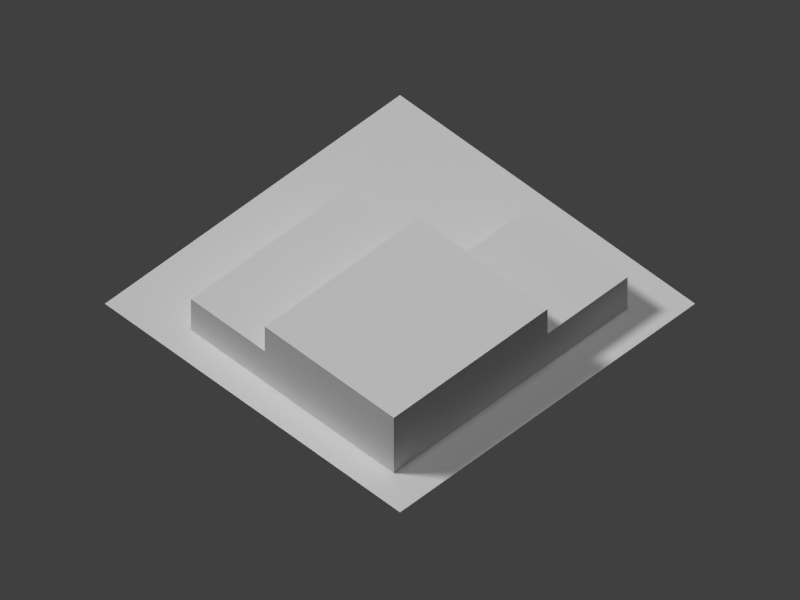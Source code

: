 # Source: firestation.blend  (saved by Blender 2.69.0; exported with 4.5.12 LTS)
import bpy
from mathutils import Matrix  # noqa: F401  (used for matrix-valued properties, if any)

bpy.ops.wm.read_factory_settings(use_empty=True)
scene = bpy.context.scene
scene.name = 'Scene'

# ---- collections
col_collection_1 = bpy.data.collections.new('Collection 1'); scene.collection.children.link(col_collection_1)

# ---- materials (node trees are filled in below, after node groups)
mat_material = bpy.data.materials.new('Material')
mat_material.alpha_threshold = 0.0
mat_material.use_transparent_shadow = False
mat_material.roughness = 0.5
mat_material.line_color = (0.0, 0.0, 0.0, 1.0)
mat_bldg2_mat = bpy.data.materials.new('Bldg2_Mat')
mat_bldg2_mat.alpha_threshold = 0.0
mat_bldg2_mat.use_transparent_shadow = False
mat_bldg2_mat.roughness = 0.5
mat_bldg2_mat.line_color = (0.0, 0.0, 0.0, 1.0)

# ---- material node trees

# ---- world
world_world = bpy.data.worlds.new('World'); scene.world = world_world
world_world.color = (0.05088, 0.05088, 0.05088)
world_world.use_sun_shadow = False
world_world.sun_shadow_jitter_overblur = 0.0
world_world.cycles.sampling_method = 'MANUAL'
world_world.cycles.sample_map_resolution = 256

# ---- cameras
cam_camera = bpy.data.cameras.new('Camera')
cam_camera.type = 'ORTHO'
cam_camera.clip_end = 200.0
cam_camera.lens = 35.0
cam_camera.sensor_width = 32.0
cam_camera.sensor_height = 18.0
cam_camera.ortho_scale = 92.0
cam_camera.display_size = 0.1
cam_camera.dof.focus_distance = 0.0
cam_camera.dof.aperture_fstop = 128.0

# ---- lights
light_lamp_001 = bpy.data.lights.new('Lamp.001', 'SUN')
light_lamp_001.transmission_factor = 0.0
light_lamp_001.cutoff_distance = 30.0
light_lamp_001.angle = 0.1993
light_lamp_001.energy = 1.0
light_lamp_001.shadow_buffer_clip_start = 1.001
light_lamp_001.shadow_soft_size = 0.1
light_lamp_001.shadow_cascade_max_distance = 1000.0
light_lamp_001.cycles.use_multiple_importance_sampling = False
light_hemi = bpy.data.lights.new('Hemi', 'SUN')
light_hemi.transmission_factor = 0.0
light_hemi.angle = 0.1993
light_hemi.energy = 0.5
light_hemi.shadow_buffer_clip_start = 0.5
light_hemi.shadow_soft_size = 0.1
light_hemi.shadow_cascade_max_distance = 1000.0
light_hemi.cycles.use_multiple_importance_sampling = False
light_lamp = bpy.data.lights.new('Lamp', 'SUN')
light_lamp.transmission_factor = 0.0
light_lamp.cutoff_distance = 30.0
light_lamp.angle = 0.1993
light_lamp.energy = 1.5
light_lamp.shadow_buffer_clip_start = 1.001
light_lamp.shadow_soft_size = 0.1
light_lamp.shadow_cascade_max_distance = 1000.0
light_lamp.cycles.use_multiple_importance_sampling = False

# ---- meshes
me_plane = bpy.data.meshes.new('Plane')
me_plane.from_pydata([(24.0, -24.0, 0.0), (-24.0, -24.0, 0.0), (24.0, 24.0, 0.0), (-24.0, 24.0, 0.0)], [], [(1, 0, 2, 3)])
_uv = me_plane.uv_layers.new(name='UVMap')
_uv.uv.foreach_set('vector', [9.998e-05, 0.0001001, 0.9999, 9.998e-05, 0.9999, 0.9999, 0.0001001, 0.9999])
me_plane.materials.append(mat_material)
me_plane.use_remesh_preserve_volume = False
me_plane.use_remesh_preserve_attributes = False
me_plane.use_mirror_vertex_groups = False
me_plane.update()
me_cube = bpy.data.meshes.new('Cube')
me_cube.from_pydata([(-2.906, -5.055, 0.0), (-18.9, -5.353, -1.192e-07), (-3.372, 19.94, 0.0), (-2.906, -5.055, 5.0), (-3.372, 19.94, 5.0), (-19.37, 19.64, -1.192e-07), (-18.9, -5.353, 5.0), (14.09, -4.738, 0.0), (13.63, 20.26, 0.0), (14.09, -4.738, 5.0), (13.63, 20.26, 5.0), (-2.664, -18.05, 0.0), (-18.66, -18.35, -1.192e-07), (-2.664, -18.05, 5.0), (-18.66, -18.35, 5.0), (-2.906, -5.055, 9.0), (-3.372, 19.94, 9.0), (-18.9, -5.353, 9.0), (-19.37, 19.64, 9.0), (2.093, -4.962, 5.0), (1.627, 20.03, 5.0), (2.093, -4.962, 9.0), (1.627, 20.03, 9.0)], [], [(4, 3, 9, 10), (6, 17, 18, 5, 1), (0, 3, 13, 11), (2, 8, 7, 0), (4, 10, 8, 2), (8, 10, 9, 7), (12, 11, 13, 14), (6, 1, 12, 14), (3, 6, 14, 13), (6, 3, 15, 17), (15, 3, 19, 21), (5, 18, 16, 4, 2), (0, 11, 12, 1, 5, 2), (0, 7, 9, 3), (19, 20, 22, 21), (3, 4, 20, 19), (4, 16, 22, 20), (15, 21, 22, 16, 18, 17)])
_uv = me_cube.uv_layers.new(name='UVMap')
_uv.uv.foreach_set('vector', [0.8146, -0.2381, 0.9366, -0.2381, 0.9366, 0.5714, 0.8146, 0.5714, 0.122, 0.2381, 0.122, 0.4286, 0.0, 0.4286, 0.0, 0.0, 0.122, 0.0, 0.3268, 0.0, 0.3268, 0.2381, 0.2634, 0.2381, 0.2634, 0.0, 0.0, 0.0, 0.0, 0.0, 0.0, 0.0, 0.0, 0.0, 0.6146, 0.2381, 0.5317, 0.2381, 0.5317, 0.0, 0.6146, 0.0, 0.5317, 0.0, 0.5317, 0.2381, 0.4098, 0.2381, 0.4098, 0.0, 0.1854, 0.0, 0.2634, 0.0, 0.2634, 0.2381, 0.1854, 0.2381, 0.122, 0.2381, 0.122, 0.0, 0.1854, 0.0, 0.1854, 0.2381, 0.9366, 0.7619, 0.9366, 0.0, 1.0, 0.0, 1.0, 0.7619, 0.1854, 0.2381, 0.2634, 0.2381, 0.2634, 0.4286, 0.1854, 0.4286, 0.3268, 0.4286, 0.3268, 0.2381, 0.3512, 0.2381, 0.3512, 0.4286, 0.6927, 0.0, 0.6927, 0.4286, 0.6146, 0.4286, 0.6146, 0.2381, 0.6146, 0.0, 0.0, 0.0, 0.0, 0.0, 0.0, 0.0, 0.0, 0.0, 0.0, 0.0, 0.0, 0.0, 0.3268, 0.0, 0.4098, 0.0, 0.4098, 0.2381, 0.3268, 0.2381, 0.4098, 0.2381, 0.5317, 0.2381, 0.5317, 0.4286, 0.4098, 0.4286, 0.9353, -0.01725, 0.8188, -0.01725, 0.8188, -0.01725, 0.9353, -0.01725, 0.6146, 0.2381, 0.6146, 0.4286, 0.5902, 0.4286, 0.5902, 0.2381, 0.8146, 0.7619, 0.8146, 1.0, 0.6927, 1.0, 0.6927, 0.7619, 0.6927, 0.0, 0.8146, 0.0])
me_cube.materials.append(mat_bldg2_mat)
me_cube.use_remesh_preserve_volume = False
me_cube.use_remesh_preserve_attributes = False
me_cube.use_mirror_vertex_groups = False
me_cube.update()

# ---- objects
ob_fakesun = bpy.data.objects.new('FakeSun', light_lamp_001)
ob_hemi = bpy.data.objects.new('Hemi', light_hemi)
ob_plane = bpy.data.objects.new('Plane', me_plane)
ob_cube = bpy.data.objects.new('Cube', me_cube)
ob_lamp = bpy.data.objects.new('Lamp', light_lamp)
ob_camera = bpy.data.objects.new('Camera', cam_camera)

# ---- transforms, parenting, visibility, modifiers, constraints
ob_fakesun.location = (1.468, -34.87, 33.14)
ob_fakesun.rotation_euler = (0.3273, -0.8154, 0.2997)
ob_fakesun.lock_rotations_4d = False
ob_fakesun.empty_display_type = 'ARROWS'
ob_fakesun.color = (0.0, 0.0, 0.0, 0.0)
ob_fakesun.hide_render = True
ob_fakesun.lineart.crease_threshold = 0.0
ob_hemi.location = (0.0, 0.0, 48.0)
ob_hemi.lineart.crease_threshold = 0.0
ob_plane.location = (0.0, 0.0, 0.0)
ob_plane.lineart.crease_threshold = 0.0
ob_cube.location = (0.0, 0.0, 0.0)
ob_cube.rotation_euler = (0.0, 0.0, 1.552)
ob_cube.lock_rotations_4d = False
ob_cube.empty_display_type = 'ARROWS'
ob_cube.lineart.crease_threshold = 0.0
ob_lamp.location = (-32.0, 32.0, 32.0)
ob_lamp.rotation_euler = (0.6981, 0.0, -2.443)
ob_lamp.lock_rotations_4d = False
ob_lamp.empty_display_type = 'ARROWS'
ob_lamp.color = (0.0, 0.0, 0.0, 0.0)
ob_lamp.lineart.crease_threshold = 0.0
ob_camera.location = (-42.0, -42.0, 60.0)
ob_camera.rotation_euler = (0.7854, 0.0, -0.7854)
ob_camera.lock_rotations_4d = False
ob_camera.empty_display_type = 'ARROWS'
ob_camera.color = (0.0, 0.0, 0.0, 0.0)
ob_camera.display_type = 'WIRE'
ob_camera.lineart.crease_threshold = 0.0

# ---- collection membership
col_collection_1.objects.link(ob_fakesun)
col_collection_1.objects.link(ob_hemi)
col_collection_1.objects.link(ob_plane)
col_collection_1.objects.link(ob_cube)
col_collection_1.objects.link(ob_lamp)
col_collection_1.objects.link(ob_camera)

# ---- scene / render settings (as saved in the file)
scene.camera = ob_camera
scene.frame_start = 1; scene.frame_end = 250; scene.frame_set(2)
scene.render.engine = 'BLENDER_EEVEE_NEXT'
scene.render.image_settings.color_mode = 'RGB'
scene.render.image_settings.compression = 90
scene.render.resolution_x = 1600
scene.render.resolution_y = 1200
scene.render.resolution_percentage = 50
scene.render.dither_intensity = 0.0
scene.cycles.use_denoising = False
scene.cycles.samples = 10
scene.cycles.sampling_pattern = 'TABULATED_SOBOL'
scene.cycles.light_sampling_threshold = 0.0
scene.cycles.use_adaptive_sampling = False
scene.cycles.use_light_tree = False
scene.cycles.blur_glossy = 0.0
scene.cycles.volume_bounces = 1
scene.cycles.pixel_filter_type = 'GAUSSIAN'
scene.cycles.sample_clamp_indirect = 0.0
scene.view_settings.view_transform = 'Standard'
bpy.context.view_layer.update()
